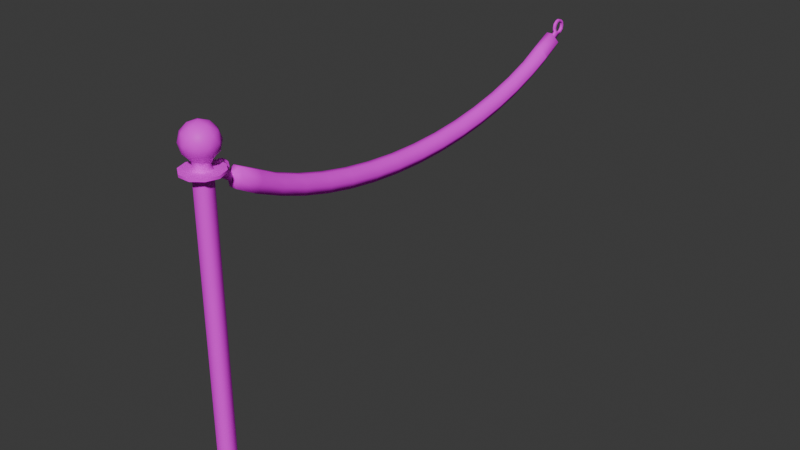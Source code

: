 # Source: stanchion_new.blend  (saved by Blender 5.1.29; exported with 4.5.12 LTS)
import bpy
from mathutils import Matrix  # noqa: F401  (used for matrix-valued properties, if any)

bpy.ops.wm.read_factory_settings(use_empty=True)
scene = bpy.context.scene
scene.name = 'Scene'

# ---- images (referenced by path relative to the original .blend; pixels are not part of the script)
import os
ASSET_DIR = os.environ.get("B2B_ASSET_DIR", "")  # directory of the original .blend (textures are referenced by path, not embedded)
HERE = os.path.dirname(os.path.abspath(__file__))  # packed textures are extracted next to this script under _unpacked/

def load_image(name, relpath, width, height, colorspace="sRGB"):
    """Load a texture the original file referenced (path relative to the .blend, or extracted next to this script)."""
    p = next((c for c in (os.path.join(HERE, relpath), os.path.join(ASSET_DIR, relpath)) if relpath and os.path.exists(c)), "")
    if p:
        img = bpy.data.images.load(p, check_existing=True)
        img.name = name
    else:  # same state as the original file: an image datablock whose file is absent (Cycles renders it pink)
        img = bpy.data.images.new(name, width, height)
        img.source = "FILE"
        img.filepath = "//" + (relpath or name)
    img.colorspace_settings.name = colorspace
    return img
img_stanchion = load_image('stanchion', 'stanchion.png', 1024, 1024, 'sRGB')
img_stanchion_rope = load_image('stanchion_rope', 'stanchion_rope.png', 1024, 1024, 'sRGB')

# ---- materials (node trees are filled in below, after node groups)
mat_stanchion = bpy.data.materials.new('stanchion')
mat_stanchion_rope = bpy.data.materials.new('stanchion_rope')

# ---- node groups
ng_cb_material = bpy.data.node_groups.new('cb_material', 'ShaderNodeTree')
_s = ng_cb_material.interface.new_socket(name='Shader', in_out='OUTPUT', socket_type='NodeSocketShader')
ng_cb_material.interface.new_panel('Texture')
_s = ng_cb_material.interface.new_socket(name='Is Fullbright', in_out='INPUT', socket_type='NodeSocketBool')
_s.description = 'Blender preview only. Enable or disable the lightmap in the scene.'
_s = ng_cb_material.interface.new_socket(name='Use Overlay', in_out='INPUT', socket_type='NodeSocketBool')
_s.description = 'Enable or disable the diffuse overlay. Enable for B3D workflows.'
_s = ng_cb_material.interface.new_socket(name='Use Shine', in_out='INPUT', socket_type='NodeSocketBool')
_s.description = 'Enable or disable specular. Enable for B3D workflows.'
_s = ng_cb_material.interface.new_socket(name='Use Specular Mask', in_out='INPUT', socket_type='NodeSocketBool')
_s.description = 'Blender preview only. Enable or disable the specular mask.'
_s = ng_cb_material.interface.new_socket(name='Use Normal', in_out='INPUT', socket_type='NodeSocketBool')
_s.default_value = True
_s.description = 'Blender preview only. Enable or disable normal maps.'
_s = ng_cb_material.interface.new_socket(name='Diffuse Overlay', in_out='INPUT', socket_type='NodeSocketColor')
_s.description = 'Set a color to multiply with the diffuse.'
_s = ng_cb_material.interface.new_socket(name='Light Map', in_out='INPUT', socket_type='NodeSocketColor')
_s.default_value = (1.0, 1.0, 1.0, 1.0)
_s.description = 'Set a lightmap to multiply with the diffuse. Sets the material as lightmap type in Rmesh or B3D exports'
_s = ng_cb_material.interface.new_socket(name='Diffuse Map', in_out='INPUT', socket_type='NodeSocketColor')
_s.default_value = (1.0, 1.0, 1.0, 1.0)
_s.description = 'Set the base image for the surface. If no alpha is set then this marks the material as opaque type in B3D or Rmesh exports'
_s = ng_cb_material.interface.new_socket(name='Diffuse Map Alpha', in_out='INPUT', socket_type='NodeSocketFloat')
_s.default_value = 1.0
_s.min_value = 0.0
_s.max_value = 1.0
_s.description = 'Set the alpha channel for the base surface. Marks the material as transparent type instead of opaque in B3D or Rmesh exports'
_s = ng_cb_material.interface.new_socket(name='Specular Map', in_out='INPUT', socket_type='NodeSocketColor')
_s.description = 'Blender preview only. Color of specular texture and shine value are multiplied to produce the final output'
_s = ng_cb_material.interface.new_socket(name='Normal Map', in_out='INPUT', socket_type='NodeSocketColor')
_s.default_value = (0.5, 0.5, 1.0, 1.0)
_s.description = 'Blender preview only. Rmesh files when loaded by the game will attempt to find a relevant normal by taking the name of the diffuse and adding "bump" at the end'
_s = ng_cb_material.interface.new_socket(name='Normal Strength', in_out='INPUT', socket_type='NodeSocketFloat')
_s.default_value = 1.0
_s.description = 'Blender preview only. Rmesh files when loaded by the game will attempt to find a relevant normal by taking the name of the diffuse and adding "bump" at the end'
_s = ng_cb_material.interface.new_socket(name='Emission Map', in_out='INPUT', socket_type='NodeSocketColor')
_s.description = 'Blender preview only. '
_s = ng_cb_material.interface.new_socket(name='Emission Strength', in_out='INPUT', socket_type='NodeSocketFloat')
_s.description = 'Blender preview only. '
_s = ng_cb_material.interface.new_socket(name='Shine', in_out='INPUT', socket_type='NodeSocketFloat')
_s.min_value = 0.0
_s.max_value = 1.0
_s.description = 'B3D workflow only. Controls object specular. Color of specular mask and shine value are multiplied to produce the final output'
_s = ng_cb_material.interface.new_socket(name='Blend Type', in_out='INPUT', socket_type='NodeSocketInt')
_s.default_value = 1
_s.min_value = 0
_s.max_value = 2
_s.description = 'B3D workflow only. alpha = 0, multiply = 1, add = 2'
_s = ng_cb_material.interface.new_socket(name='Full Bright', in_out='INPUT', socket_type='NodeSocketBool')
_s.description = 'B3D workflow only'
_s = ng_cb_material.interface.new_socket(name='Use Vertex Colors Instead Of Brush Color', in_out='INPUT', socket_type='NodeSocketBool')
_s.description = 'B3D workflow only'
_s = ng_cb_material.interface.new_socket(name='Flat Shaded', in_out='INPUT', socket_type='NodeSocketBool')
_s.description = 'B3D workflow only'
_s = ng_cb_material.interface.new_socket(name='Disable Fog', in_out='INPUT', socket_type='NodeSocketBool')
_s.description = 'B3D workflow only'
_s = ng_cb_material.interface.new_socket(name='Disable Backface Culling', in_out='INPUT', socket_type='NodeSocketBool')
_s.description = 'B3D workflow only'
_s = ng_cb_material.interface.new_socket(name='Use Vertex Color Alpha As Transparency', in_out='INPUT', socket_type='NodeSocketBool')
_s.description = 'B3D workflow only. Enabling this means transparency comes from the alpha color attribute.'
_N = ng_cb_material.nodes; _L = ng_cb_material.links
n0 = _N.new('NodeGroupOutput'); n0.name = 'Group Output'; n0.location = (4900, -200)
n1 = _N.new('NodeGroupInput'); n1.name = 'Group Input'; n1.location = (-4000, -700)
n1.width = 216
n2 = _N.new('NodeGroupOutput'); n2.name = 'Group Output.001'; n2.location = (-2320, -680)
n3 = _N.new('ShaderNodeBsdfPrincipled'); n3.name = 'Principled BSDF'; n3.location = (-2900, -672)
n3.inputs[28].default_value = 1.0
n4 = _N.new('ShaderNodeNormalMap'); n4.name = 'Normal Map'; n4.location = (-3080, -920)
n5 = _N.new('ShaderNodeMix'); n5.name = 'Mix.001'; n5.location = (-3640, -680)
n5.data_type = 'RGBA'
n5.blend_type = 'MULTIPLY'
n6 = _N.new('ShaderNodeMix'); n6.name = 'Mix.002'; n6.location = (-3320, -680)
n6.data_type = 'RGBA'
n6.blend_type = 'MULTIPLY'
n6.inputs[0].default_value = 1.0
n7 = _N.new('ShaderNodeLightPath'); n7.name = 'Light Path'; n7.location = (-2800, -300)
n8 = _N.new('ShaderNodeMixShader'); n8.name = 'Mix Shader.001'; n8.location = (-2480, -680)
n9 = _N.new('ShaderNodeMix'); n9.name = 'Mix.003'; n9.location = (-3140, -680)
n9.data_type = 'RGBA'
n10 = _N.new('ShaderNodeMix'); n10.name = 'Mix.004'; n10.location = (-3480, -680)
n10.data_type = 'RGBA'
n11 = _N.new('ShaderNodeMath'); n11.name = 'Math'; n11.location = (-3440, -1140)
n11.operation = 'MULTIPLY'
n12 = _N.new('ShaderNodeMix'); n12.name = 'Mix'; n12.location = (-3640, -1280)
n13 = _N.new('ShaderNodeMix'); n13.name = 'Mix.005'; n13.location = (-3660, -1040)
n13.inputs[2].default_value = 1.0
n14 = _N.new('ShaderNodeBsdfPrincipled'); n14.name = 'Principled BSDF.001'; n14.location = (-2900, -1240)
n15 = _N.new('ShaderNodeMix'); n15.name = 'Mix.006'; n15.location = (-3260, -920)
n15.data_type = 'RGBA'
n15.blend_type = 'COLOR'
n15.inputs[6].default_value = (0.5029, 0.5029, 1.0, 1.0)
_L.new(n4.outputs[0], n3.inputs[5])
_L.new(n1.outputs[11], n4.inputs[0])
_L.new(n1.outputs[6], n6.inputs[7])
_L.new(n1.outputs[8], n3.inputs[4])
_L.new(n8.outputs[0], n2.inputs[0])
_L.new(n7.outputs[0], n8.inputs[0])
_L.new(n10.outputs[2], n6.inputs[6])
_L.new(n10.outputs[2], n9.inputs[7])
_L.new(n1.outputs[1], n10.inputs[0])
_L.new(n1.outputs[7], n5.inputs[6])
_L.new(n1.outputs[5], n5.inputs[7])
_L.new(n1.outputs[1], n5.inputs[0])
_L.new(n1.outputs[0], n9.inputs[0])
_L.new(n1.outputs[3], n13.inputs[0])
_L.new(n1.outputs[2], n12.inputs[0])
_L.new(n12.outputs[0], n11.inputs[1])
_L.new(n13.outputs[0], n11.inputs[0])
_L.new(n11.outputs[0], n3.inputs[13])
_L.new(n1.outputs[14], n12.inputs[3])
_L.new(n1.outputs[9], n13.inputs[3])
_L.new(n1.outputs[12], n3.inputs[27])
_L.new(n9.outputs[2], n14.inputs[0])
_L.new(n4.outputs[0], n14.inputs[5])
_L.new(n11.outputs[0], n14.inputs[13])
_L.new(n1.outputs[12], n14.inputs[27])
_L.new(n1.outputs[13], n14.inputs[28])
_L.new(n3.outputs[0], n8.inputs[2])
_L.new(n14.outputs[0], n8.inputs[1])
_L.new(n1.outputs[8], n14.inputs[4])
_L.new(n1.outputs[7], n10.inputs[6])
_L.new(n5.outputs[2], n10.inputs[7])
_L.new(n6.outputs[2], n9.inputs[6])
_L.new(n1.outputs[4], n15.inputs[0])
_L.new(n1.outputs[10], n15.inputs[7])
_L.new(n15.outputs[2], n4.inputs[1])
_L.new(n9.outputs[2], n3.inputs[0])
n2.is_active_output = True

# ---- material node trees
mat_stanchion.use_nodes = True; mat_stanchion.node_tree.nodes.clear()
_N = mat_stanchion.node_tree.nodes; _L = mat_stanchion.node_tree.links
n0 = _N.new('ShaderNodeOutputMaterial'); n0.name = 'Material Output'; n0.location = (200, 100)
n1 = _N.new('ShaderNodeGroup'); n1.name = 'Group'; n1.location = (-72, 258)
n1.node_tree = ng_cb_material
n1.inputs[0].default_value = True
n1.inputs[1].default_value = False
n1.inputs[2].default_value = True
n1.inputs[3].default_value = False
n1.inputs[4].default_value = False
n1.inputs[5].default_value = (1.0, 1.0, 1.0, 1.0)
n1.inputs[6].default_value = (1.0, 1.0, 1.0, 1.0)
n1.inputs[8].default_value = 1.0
n1.inputs[9].default_value = (0.0, 0.0, 0.0, 1.0)
n1.inputs[10].default_value = (0.5, 0.5, 1.0, 1.0)
n1.inputs[11].default_value = 1.0
n1.inputs[12].default_value = (0.0, 0.0, 0.0, 1.0)
n1.inputs[13].default_value = 0.0
n1.inputs[14].default_value = 0.15
n1.inputs[15].default_value = 1
n1.inputs[16].default_value = False
n1.inputs[17].default_value = False
n1.inputs[18].default_value = False
n1.inputs[19].default_value = False
n1.inputs[20].default_value = False
n1.inputs[21].default_value = False
n2 = _N.new('ShaderNodeTexImage'); n2.name = 'Image Texture.001'; n2.location = (-419, 38)
n2.image = img_stanchion
_L.new(n1.outputs[0], n0.inputs[0])
_L.new(n2.outputs[0], n1.inputs[7])
n0.is_active_output = True
mat_stanchion_rope.use_nodes = True; mat_stanchion_rope.node_tree.nodes.clear()
_N = mat_stanchion_rope.node_tree.nodes; _L = mat_stanchion_rope.node_tree.links
n0 = _N.new('ShaderNodeOutputMaterial'); n0.name = 'Material Output'; n0.location = (200, 100)
n1 = _N.new('ShaderNodeGroup'); n1.name = 'Group'; n1.location = (-162, 182)
n1.width = 287
n1.node_tree = ng_cb_material
n1.inputs[0].default_value = True
n1.inputs[1].default_value = False
n1.inputs[2].default_value = False
n1.inputs[3].default_value = False
n1.inputs[4].default_value = False
n1.inputs[5].default_value = (1.0, 1.0, 1.0, 1.0)
n1.inputs[6].default_value = (1.0, 1.0, 1.0, 1.0)
n1.inputs[8].default_value = 1.0
n1.inputs[9].default_value = (0.0, 0.0, 0.0, 1.0)
n1.inputs[10].default_value = (0.5, 0.5, 1.0, 1.0)
n1.inputs[11].default_value = 1.0
n1.inputs[12].default_value = (0.0, 0.0, 0.0, 1.0)
n1.inputs[13].default_value = 0.0
n1.inputs[14].default_value = 0.0
n1.inputs[15].default_value = 1
n1.inputs[16].default_value = False
n1.inputs[17].default_value = False
n1.inputs[18].default_value = False
n1.inputs[19].default_value = False
n1.inputs[20].default_value = False
n1.inputs[21].default_value = False
n2 = _N.new('ShaderNodeTexImage'); n2.name = 'Image Texture'; n2.location = (-482, -88)
n2.image = img_stanchion_rope
_L.new(n1.outputs[0], n0.inputs[0])
_L.new(n2.outputs[0], n1.inputs[7])
n0.is_active_output = True

# ---- world
world_world = bpy.data.worlds.new('World'); scene.world = world_world
world_world.use_nodes = True; world_world.node_tree.nodes.clear()
_N = world_world.node_tree.nodes; _L = world_world.node_tree.links
n0 = _N.new('ShaderNodeOutputWorld'); n0.name = 'World Output'; n0.location = (200, 100)
n1 = _N.new('ShaderNodeBackground'); n1.name = 'Background'; n1.location = (-200, 100)
n1.inputs[0].default_value = (0.05088, 0.05088, 0.05088, 1.0)
_L.new(n1.outputs[0], n0.inputs[0])
n0.is_active_output = True
world_world.color = (0.05088, 0.05088, 0.05088)
world_world.sun_shadow_jitter_overblur = 0.0

# ---- meshes
me_stanchion = bpy.data.meshes.new('stanchion')
me_stanchion.from_pydata([(0.03618, -0.02629, 0.9764), (-0.01382, -0.04253, 0.9764), (-0.04472, 4.217e-09, 0.9764), (-0.01382, 0.04253, 0.9764), (0.03618, 0.02629, 0.9764), (0.01382, -0.04253, 1.021), (-0.03618, -0.02629, 1.021), (-0.03618, 0.02629, 1.021), (0.01382, 0.04253, 1.021), (0.04472, 4.217e-09, 1.021), (-1.434e-07, 4.217e-09, 1.049), (-0.008123, -0.025, 0.9562), (0.02127, -0.01545, 0.9562), (0.01314, -0.04045, 0.9725), (0.04253, 4.217e-09, 0.9725), (0.02127, 0.01545, 0.9562), (-0.02629, 4.217e-09, 0.9562), (-0.03441, -0.025, 0.9725), (-0.008123, 0.025, 0.9562), (-0.03441, 0.025, 0.9725), (0.01314, 0.04045, 0.9725), (0.04755, -0.01545, 0.9988), (0.04755, 0.01545, 0.9988), (-1.434e-07, -0.05, 0.9988), (0.02939, -0.04045, 0.9988), (-0.04755, -0.01545, 0.9988), (-0.02939, -0.04045, 0.9988), (-0.02939, 0.04045, 0.9988), (-0.04755, 0.01545, 0.9988), (0.02939, 0.04045, 0.9988), (-1.434e-07, 0.05, 0.9988), (0.03441, -0.025, 1.025), (-0.01314, -0.04045, 1.025), (-0.04253, 4.217e-09, 1.025), (-0.01314, 0.04045, 1.025), (0.03441, 0.025, 1.025), (0.008123, -0.025, 1.041), (0.02629, 4.217e-09, 1.041), (-0.02127, -0.01545, 1.041), (-0.02127, 0.01545, 1.041), (0.008123, 0.025, 1.041), (-0.008123, -0.025, 0.0), (-3.579e-08, 4.217e-09, 0.0), (-0.02629, 4.217e-09, 0.0), (-0.008123, 0.025, 0.0), (0.02127, -0.01545, 0.0), (0.02127, 0.01545, 0.0), (-0.008123, 0.025, 0.01242), (-0.02629, 4.217e-09, 0.01242), (0.02127, 0.01545, 0.01242), (0.02127, -0.01545, 0.01242), (-0.008123, -0.025, 0.01242), (-0.1143, 1.027e-08, 0.01183), (-0.1143, 1.027e-08, 0.0005914), (-0.03531, -0.1087, 0.01183), (-0.03531, -0.1087, 0.0005913), (0.09244, 0.06716, 0.0005913), (-0.03531, 0.1087, 0.0005913), (0.09244, -0.06716, 0.0005913), (-0.03531, 0.1087, 0.01183), (0.09244, 0.06716, 0.01183), (0.09244, -0.06716, 0.01183), (0.006572, -0.02023, 0.9562), (0.006572, -0.02023, 0.0), (0.006572, -0.02023, 0.01242), (0.03529, -0.1086, -0.0007305), (0.03529, -0.1086, 0.01315), (0.02127, 0.0, 0.9562), (0.02127, 0.0, 0.0), (0.02127, 0.0, 0.01242), (0.1142, -1.096e-10, -0.0007305), (0.1142, -1.096e-10, 0.01315), (0.006572, 0.02023, 0.9562), (0.006572, 0.02023, 0.0), (0.006572, 0.02023, 0.01242), (0.03529, 0.1086, -0.0007305), (0.03529, 0.1086, 0.01315), (-0.0172, 0.0125, 0.9562), (-0.0172, 0.0125, 0.0), (-0.0172, 0.0125, 0.01242), (-0.09238, 0.06712, -0.0007305), (-0.09238, 0.06712, 0.01315), (-0.0172, -0.0125, 0.9562), (-0.0172, -0.0125, 0.0), (-0.0172, -0.0125, 0.01242), (-0.09238, -0.06712, -0.0007305), (-0.09238, -0.06712, 0.01315), (-0.008123, 0.025, 0.9311), (0.02127, 0.01545, 0.9311), (0.02127, -0.01545, 0.9311), (-0.02629, 4.217e-09, 0.9311), (-0.008123, -0.025, 0.9311), (0.006572, -0.02023, 0.9311), (0.02127, 0.0, 0.9311), (0.006572, 0.02023, 0.9311), (-0.0172, 0.0125, 0.9311), (-0.0172, -0.0125, 0.9311), (-0.006498, 0.02, 0.9437), (0.01701, 0.01236, 0.9437), (0.01701, -0.01236, 0.9437), (-0.02103, 3.541e-09, 0.9437), (-0.006498, -0.02, 0.9437), (0.005257, -0.01618, 0.9437), (0.01701, 1.676e-10, 0.9437), (0.005257, 0.01618, 0.9437), (-0.01376, 0.01, 0.9437), (-0.01376, -0.01, 0.9437), (-0.02629, 4.217e-09, 0.9239), (-0.008123, -0.025, 0.9239), (0.006572, -0.02023, 0.9239), (0.02127, 0.0, 0.9239), (0.006572, 0.02023, 0.9239), (-0.0172, 0.0125, 0.9239), (-0.0172, -0.0125, 0.9239), (-0.008123, 0.025, 0.9239), (0.02127, 0.01545, 0.9239), (0.02127, -0.01545, 0.9239), (-0.01765, 0.05432, 0.9241), (-0.01765, 0.05432, 0.931), (0.04621, 0.03357, 0.9241), (0.04621, 0.03357, 0.931), (0.04621, -0.03357, 0.9241), (0.04621, -0.03357, 0.931), (-0.04619, -0.03356, 0.9313), (-0.01765, -0.05432, 0.931), (-0.04619, 0.03356, 0.9313), (-0.05712, 7.847e-09, 0.931), (0.01764, 0.0543, 0.9313), (0.0571, -6.823e-11, 0.9313), (0.01764, -0.0543, 0.9313), (-0.05712, 7.847e-09, 0.9241), (-0.01765, -0.05432, 0.9241), (0.01764, -0.0543, 0.9238), (0.0571, -6.822e-11, 0.9238), (0.01764, 0.0543, 0.9238), (-0.04619, 0.03356, 0.9238), (-0.04619, -0.03356, 0.9238)], [], [(64, 51, 54, 66), (0, 12, 14), (68, 46, 56, 70), (74, 49, 60, 76), (83, 41, 55, 85), (0, 14, 21), (1, 13, 23), (2, 17, 25), (3, 19, 27), (4, 20, 29), (0, 21, 24), (1, 23, 26), (2, 25, 28), (3, 27, 30), (4, 29, 22), (5, 31, 36), (6, 32, 38), (7, 33, 39), (8, 34, 40), (9, 35, 37), (37, 40, 10), (37, 35, 40), (35, 8, 40), (40, 39, 10), (40, 34, 39), (34, 7, 39), (39, 38, 10), (39, 33, 38), (33, 6, 38), (38, 36, 10), (38, 32, 36), (32, 5, 36), (36, 37, 10), (36, 31, 37), (31, 9, 37), (22, 35, 9), (22, 29, 35), (29, 8, 35), (30, 34, 8), (30, 27, 34), (27, 7, 34), (28, 33, 7), (28, 25, 33), (25, 6, 33), (26, 32, 6), (26, 23, 32), (23, 5, 32), (24, 31, 5), (24, 21, 31), (21, 9, 31), (29, 30, 8), (29, 20, 30), (20, 3, 30), (27, 28, 7), (27, 19, 28), (19, 2, 28), (25, 26, 6), (25, 17, 26), (17, 1, 26), (23, 24, 5), (23, 13, 24), (13, 0, 24), (21, 22, 9), (21, 14, 22), (14, 4, 22), (15, 20, 4), (15, 72, 18, 20), (18, 3, 20), (18, 19, 3), (18, 77, 16, 19), (16, 2, 19), (16, 17, 2), (16, 82, 11, 17), (11, 1, 17), (14, 15, 4), (14, 12, 67, 15), (84, 48, 52, 86), (11, 13, 1), (11, 62, 12, 13), (12, 0, 13), (42, 45, 63, 41), (42, 41, 83, 43), (42, 43, 78, 44), (42, 44, 73, 46), (45, 42, 46, 68), (109, 108, 51, 64), (110, 116, 50, 69), (113, 107, 48, 84), (111, 115, 49, 74), (112, 114, 47, 79), (81, 59, 57, 80), (76, 60, 56, 75), (86, 52, 53, 85), (71, 61, 58, 70), (66, 54, 55, 65), (73, 44, 57, 75), (79, 47, 59, 81), (63, 45, 58, 65), (69, 50, 61, 71), (78, 43, 53, 80), (41, 63, 65, 55), (61, 66, 65, 58), (116, 109, 64, 50), (50, 64, 66, 61), (49, 69, 71, 60), (60, 71, 70, 56), (115, 110, 69, 49), (45, 68, 70, 58), (46, 73, 75, 56), (59, 76, 75, 57), (114, 111, 74, 47), (47, 74, 76, 59), (44, 78, 80, 57), (48, 79, 81, 52), (52, 81, 80, 53), (107, 112, 79, 48), (54, 86, 85, 55), (108, 113, 84, 51), (51, 84, 86, 54), (43, 83, 85, 53), (101, 106, 96, 91), (100, 105, 95, 90), (97, 104, 94, 87), (98, 103, 93, 88), (99, 102, 92, 89), (105, 97, 87, 95), (104, 98, 88, 94), (106, 100, 90, 96), (103, 99, 89, 93), (102, 101, 91, 92), (62, 11, 101, 102), (67, 12, 99, 103), (82, 16, 100, 106), (72, 15, 98, 104), (77, 18, 97, 105), (12, 62, 102, 99), (15, 67, 103, 98), (18, 72, 104, 97), (16, 77, 105, 100), (11, 82, 106, 101), (107, 113, 136, 130), (87, 94, 127, 118), (92, 91, 124, 129), (115, 111, 134, 119), (90, 95, 125, 126), (93, 89, 122, 128), (114, 112, 135, 117), (91, 96, 123, 124), (96, 90, 126, 123), (109, 116, 121, 132), (124, 123, 136, 131), (126, 125, 135, 130), (118, 127, 134, 117), (120, 128, 133, 119), (122, 129, 132, 121), (125, 118, 117, 135), (127, 120, 119, 134), (123, 126, 130, 136), (128, 122, 121, 133), (129, 124, 131, 132), (88, 93, 128, 120), (113, 108, 131, 136), (116, 110, 133, 121), (89, 92, 129, 122), (112, 107, 130, 135), (108, 109, 132, 131), (95, 87, 118, 125), (111, 114, 117, 134), (110, 115, 119, 133), (94, 88, 120, 127)])
me_stanchion.polygons.foreach_set('use_smooth', [True] * 170)
_k = set([(47, 74), (47, 79), (48, 79), (48, 84), (49, 69), (49, 74), (50, 64), (50, 69), (51, 64), (51, 84), (52, 81), (52, 86), (53, 80), (53, 85), (54, 66), (54, 86), (55, 65), (55, 85), (56, 70), (56, 75), (57, 75), (57, 80), (58, 65), (58, 70), (59, 76), (59, 81), (60, 71), (60, 76), (61, 66), (61, 71), (87, 94), (87, 95), (88, 93), (88, 94), (89, 92), (89, 93), (90, 95), (90, 96), (91, 92), (91, 96), (107, 112), (107, 113), (108, 109), (108, 113), (109, 116), (110, 115), (110, 116), (111, 114), (111, 115), (112, 114), (117, 134), (117, 135), (118, 125), (118, 127), (119, 133), (119, 134), (120, 127), (120, 128), (121, 132), (121, 133), (122, 128), (122, 129), (123, 124), (123, 126), (124, 129), (125, 126), (130, 135), (130, 136), (131, 132), (131, 136)])
me_stanchion.attributes.new('sharp_edge', 'BOOLEAN', 'EDGE').data.foreach_set('value', [ (min(e.vertices), max(e.vertices)) in _k for e in me_stanchion.edges])
_uv = me_stanchion.uv_layers.new(name='UVMap')
_uv.uv.foreach_set('vector', [0.3798, 0.118, 0.3745, 0.1019, 0.4312, 0.02379, 0.4767, 0.08644, 0.2182, 0.4219, 0.1999, 0.3974, 0.2756, 0.3963, 0.1055, 0.1441, 0.1192, 0.1541, 0.1193, 0.2506, 0.04564, 0.2267, 0.3439, 0.1441, 0.3576, 0.1541, 0.3577, 0.2506, 0.284, 0.2267, 0.1191, 0.1019, 0.1022, 0.1019, 0.04539, 0.02393, 0.119, 1.056e-08, 0.2182, 0.4219, 0.2756, 0.3963, 0.2529, 0.4294, 0.1841, 0.5323, 0.1775, 0.4698, 0.2019, 0.5016, 0.2785, 0.5989, 0.217, 0.5858, 0.2548, 0.5724, 0.371, 0.5296, 0.3396, 0.5841, 0.3385, 0.544, 0.3337, 0.4203, 0.3758, 0.467, 0.3373, 0.4556, 0.2182, 0.4219, 0.2529, 0.4294, 0.2156, 0.4573, 0.1841, 0.5323, 0.2019, 0.5016, 0.217, 0.5457, 0.2785, 0.5989, 0.2548, 0.5724, 0.3014, 0.5717, 0.371, 0.5296, 0.3385, 0.544, 0.3523, 0.4995, 0.3337, 0.4203, 0.3373, 0.4556, 0.2993, 0.4287, 0.2279, 0.4854, 0.2486, 0.4625, 0.2525, 0.493, 0.2474, 0.5427, 0.2321, 0.5159, 0.2623, 0.5216, 0.308, 0.5419, 0.2778, 0.5481, 0.2925, 0.5212, 0.3259, 0.484, 0.3225, 0.5146, 0.3015, 0.4923, 0.2764, 0.4491, 0.3045, 0.4618, 0.2767, 0.4749, 0.2767, 0.4749, 0.3015, 0.4923, 0.2771, 0.5006, 0.2767, 0.4749, 0.3045, 0.4618, 0.3015, 0.4923, 0.3045, 0.4618, 0.3259, 0.484, 0.3015, 0.4923, 0.3015, 0.4923, 0.2925, 0.5212, 0.2771, 0.5006, 0.3015, 0.4923, 0.3225, 0.5146, 0.2925, 0.5212, 0.3225, 0.5146, 0.308, 0.5419, 0.2925, 0.5212, 0.2925, 0.5212, 0.2623, 0.5216, 0.2771, 0.5006, 0.2925, 0.5212, 0.2778, 0.5481, 0.2623, 0.5216, 0.2778, 0.5481, 0.2474, 0.5427, 0.2623, 0.5216, 0.2623, 0.5216, 0.2525, 0.493, 0.2771, 0.5006, 0.2623, 0.5216, 0.2321, 0.5159, 0.2525, 0.493, 0.2321, 0.5159, 0.2279, 0.4854, 0.2525, 0.493, 0.2525, 0.493, 0.2767, 0.4749, 0.2771, 0.5006, 0.2525, 0.493, 0.2486, 0.4625, 0.2767, 0.4749, 0.2486, 0.4625, 0.2764, 0.4491, 0.2767, 0.4749, 0.2993, 0.4287, 0.3045, 0.4618, 0.2764, 0.4491, 0.2993, 0.4287, 0.3373, 0.4556, 0.3045, 0.4618, 0.3373, 0.4556, 0.3259, 0.484, 0.3045, 0.4618, 0.3523, 0.4995, 0.3225, 0.5146, 0.3259, 0.484, 0.3523, 0.4995, 0.3385, 0.544, 0.3225, 0.5146, 0.3385, 0.544, 0.308, 0.5419, 0.3225, 0.5146, 0.3014, 0.5717, 0.2778, 0.5481, 0.308, 0.5419, 0.3014, 0.5717, 0.2548, 0.5724, 0.2778, 0.5481, 0.2548, 0.5724, 0.2474, 0.5427, 0.2778, 0.5481, 0.217, 0.5457, 0.2321, 0.5159, 0.2474, 0.5427, 0.217, 0.5457, 0.2019, 0.5016, 0.2321, 0.5159, 0.2019, 0.5016, 0.2279, 0.4854, 0.2321, 0.5159, 0.2156, 0.4573, 0.2486, 0.4625, 0.2279, 0.4854, 0.2156, 0.4573, 0.2529, 0.4294, 0.2486, 0.4625, 0.2529, 0.4294, 0.2764, 0.4491, 0.2486, 0.4625, 0.3373, 0.4556, 0.3523, 0.4995, 0.3259, 0.484, 0.3373, 0.4556, 0.3758, 0.467, 0.3523, 0.4995, 0.3758, 0.467, 0.371, 0.5296, 0.3523, 0.4995, 0.3385, 0.544, 0.3014, 0.5717, 0.308, 0.5419, 0.3385, 0.544, 0.3396, 0.5841, 0.3014, 0.5717, 0.3396, 0.5841, 0.2785, 0.5989, 0.3014, 0.5717, 0.2548, 0.5724, 0.217, 0.5457, 0.2474, 0.5427, 0.2548, 0.5724, 0.217, 0.5858, 0.217, 0.5457, 0.217, 0.5858, 0.1841, 0.5323, 0.217, 0.5457, 0.2019, 0.5016, 0.2156, 0.4573, 0.2279, 0.4854, 0.2019, 0.5016, 0.1775, 0.4698, 0.2156, 0.4573, 0.1775, 0.4698, 0.2182, 0.4219, 0.2156, 0.4573, 0.2529, 0.4294, 0.2993, 0.4287, 0.2764, 0.4491, 0.2529, 0.4294, 0.2756, 0.3963, 0.2993, 0.4287, 0.2756, 0.3963, 0.3337, 0.4203, 0.2993, 0.4287, 0.3514, 0.3953, 0.3758, 0.467, 0.3337, 0.4203, 0.3514, 0.3953, 0.4002, 0.4587, 0.4002, 0.5387, 0.3758, 0.467, 0.4002, 0.5387, 0.371, 0.5296, 0.3758, 0.467, 0.4002, 0.5387, 0.3396, 0.5841, 0.371, 0.5296, 0.4002, 0.5387, 0.355, 0.6047, 0.2789, 0.6295, 0.3396, 0.5841, 0.2789, 0.6295, 0.2785, 0.5989, 0.3396, 0.5841, 0.2789, 0.6295, 0.217, 0.5858, 0.2785, 0.5989, 0.2789, 0.6295, 0.2021, 0.6069, 0.1551, 0.5422, 0.217, 0.5858, 0.1551, 0.5422, 0.1841, 0.5323, 0.217, 0.5858, 0.2756, 0.3963, 0.3514, 0.3953, 0.3337, 0.4203, 0.2756, 0.3963, 0.1999, 0.3974, 0.2753, 0.3705, 0.3514, 0.3953, 0.3576, 0.1019, 0.3406, 0.1019, 0.2838, 0.02393, 0.3575, -2.127e-08, 0.1551, 0.5422, 0.1775, 0.4698, 0.1841, 0.5323, 0.1551, 0.5422, 0.1528, 0.4621, 0.1999, 0.3974, 0.1775, 0.4698, 0.1999, 0.3974, 0.2182, 0.4219, 0.1775, 0.4698, 0.1192, 0.1253, 0.09175, 0.1342, 0.09697, 0.1181, 0.1022, 0.1019, 0.1192, 0.1253, 0.1022, 0.1019, 0.1191, 0.1019, 0.1361, 0.1019, 0.1192, 0.1253, 0.1361, 0.1019, 0.1413, 0.118, 0.1466, 0.1341, 0.1192, 0.1253, 0.1466, 0.1341, 0.1329, 0.1441, 0.1192, 0.1541, 0.09175, 0.1342, 0.1192, 0.1253, 0.1192, 0.1541, 0.1055, 0.1441, 0.6156, 1.003e-08, 0.6323, 8.534e-09, 0.6323, 0.9999, 0.6156, 0.9999, 0.518, 6.588e-05, 0.5317, -2.844e-08, 0.5317, 0.9999, 0.518, 0.9999, 0.5486, 2.727e-08, 0.5656, 2.609e-08, 0.5656, 0.9999, 0.5486, 0.9999, 0.4905, 6.588e-05, 0.5042, 0.0001318, 0.5042, 1.0, 0.4905, 0.9999, 0.5822, -2.136e-08, 0.5989, -2.01e-08, 0.5989, 0.9999, 0.5822, 0.9999, 0.4455, 0.3273, 0.4469, 0.2506, 0.4592, 0.2506, 0.4607, 0.3273, 0.4455, 0.2506, 0.4439, 0.3242, 0.4315, 0.3242, 0.4302, 0.2506, 0.4302, 0.3243, 0.4287, 0.3979, 0.4164, 0.3979, 0.415, 0.3243, 0.3998, 0.4515, 0.4012, 0.3956, 0.4136, 0.3956, 0.415, 0.4515, 0.3998, 0.3189, 0.4012, 0.2506, 0.4136, 0.2506, 0.415, 0.3189, 0.1329, 0.1441, 0.1466, 0.1341, 0.2384, 0.1639, 0.1929, 0.2265, 0.3354, 0.1181, 0.3302, 0.1342, 0.2384, 0.1641, 0.2384, 0.08667, 0.09697, 0.1181, 0.09175, 0.1342, 1.92e-09, 0.1641, -5.458e-09, 0.08667, 0.3713, 0.1441, 0.385, 0.1341, 0.4768, 0.1639, 0.4313, 0.2265, 0.1413, 0.118, 0.1361, 0.1019, 0.1927, 0.02379, 0.2383, 0.08644, 0.1022, 0.1019, 0.09697, 0.1181, -5.458e-09, 0.08667, 0.04539, 0.02393, 0.4012, 0.3956, 0.3998, 0.3189, 0.415, 0.3189, 0.4136, 0.3956, 0.5989, 1.153e-08, 0.6156, 1.003e-08, 0.6156, 0.9999, 0.5989, 0.9999, 0.385, 0.1341, 0.3798, 0.118, 0.4767, 0.08644, 0.4768, 0.1639, 0.3576, 0.1541, 0.3713, 0.1441, 0.4313, 0.2265, 0.3577, 0.2506, 0.4439, 0.3242, 0.4455, 0.3979, 0.4302, 0.3979, 0.4315, 0.3242, 0.5042, 0.0001318, 0.518, 6.588e-05, 0.518, 0.9999, 0.5042, 1.0, 0.09175, 0.1342, 0.1055, 0.1441, 0.04564, 0.2267, 1.92e-09, 0.1641, 0.1192, 0.1541, 0.1329, 0.1441, 0.1929, 0.2265, 0.1193, 0.2506, 0.444, 0.4538, 0.4426, 0.3979, 0.4578, 0.3979, 0.4564, 0.4538, 0.4768, -3.226e-08, 0.4905, 6.588e-05, 0.4905, 0.9999, 0.4768, 0.9999, 0.3302, 0.1342, 0.3439, 0.1441, 0.284, 0.2267, 0.2384, 0.1641, 0.1466, 0.1341, 0.1413, 0.118, 0.2383, 0.08644, 0.2384, 0.1639, 0.3406, 0.1019, 0.3354, 0.1181, 0.2384, 0.08667, 0.2838, 0.02393, 0.4469, 0.3956, 0.4455, 0.3273, 0.4607, 0.3273, 0.4592, 0.3956, 0.5656, -2.262e-08, 0.5822, -2.136e-08, 0.5822, 0.9999, 0.5656, 0.9999, 0.4287, 0.2506, 0.4302, 0.3243, 0.415, 0.3243, 0.4164, 0.2506, 0.5317, 2.844e-08, 0.5486, 2.727e-08, 0.5486, 0.9999, 0.5317, 0.9999, 0.3745, 0.1019, 0.3576, 0.1019, 0.3575, -2.127e-08, 0.4312, 0.02379, 0.1361, 0.1019, 0.1191, 0.1019, 0.119, 1.056e-08, 0.1927, 0.02379, 0.02702, 0.3793, 0.02702, 0.3928, 0.01325, 0.3928, 0.01325, 0.3759, 0.4288, 0.4021, 0.4288, 0.4155, 0.415, 0.4146, 0.415, 0.3979, 0.1479, 0.4253, 0.148, 0.4143, 0.1618, 0.417, 0.1617, 0.4307, 0.148, 0.4033, 0.148, 0.3923, 0.1618, 0.3896, 0.1618, 0.4033, 0.02704, 0.4123, 0.02704, 0.4256, 0.01325, 0.4265, 0.01325, 0.4098, 0.4288, 0.4155, 0.4288, 0.4288, 0.415, 0.4313, 0.415, 0.4146, 0.148, 0.4143, 0.148, 0.4033, 0.1618, 0.4033, 0.1618, 0.417, 0.02702, 0.3928, 0.02702, 0.4064, 0.01325, 0.4098, 0.01325, 0.3928, 0.148, 0.3923, 0.1479, 0.3814, 0.1617, 0.3759, 0.1618, 0.3896, 0.02704, 0.4256, 0.02704, 0.439, 0.01325, 0.4431, 0.01325, 0.4265, 0.04082, 0.4265, 0.04082, 0.4431, 0.02704, 0.439, 0.02704, 0.4256, 0.1342, 0.3896, 0.1341, 0.3759, 0.1479, 0.3814, 0.148, 0.3923, 0.04082, 0.3928, 0.04082, 0.4098, 0.02702, 0.4064, 0.02702, 0.3928, 0.1342, 0.417, 0.1343, 0.4033, 0.148, 0.4033, 0.148, 0.4143, 0.4426, 0.4146, 0.4426, 0.4313, 0.4288, 0.4288, 0.4288, 0.4155, 0.04082, 0.4098, 0.04082, 0.4265, 0.02704, 0.4256, 0.02704, 0.4123, 0.1343, 0.4033, 0.1342, 0.3896, 0.148, 0.3923, 0.148, 0.4033, 0.1341, 0.4307, 0.1342, 0.417, 0.148, 0.4143, 0.1479, 0.4253, 0.4426, 0.3979, 0.4426, 0.4146, 0.4288, 0.4155, 0.4288, 0.4021, 0.04082, 0.3759, 0.04082, 0.3928, 0.02702, 0.3928, 0.02702, 0.3793, 0.1957, 0.2899, 0.1788, 0.2899, 0.1788, 0.2506, 0.2156, 0.2626, 0.03217, 0.3221, 0.04588, 0.3321, 0.02276, 0.3639, -9.999e-09, 0.3326, 0.08179, 0.306, 0.07656, 0.2899, 0.09646, 0.2626, 0.1192, 0.2939, 0.1788, 0.3421, 0.1925, 0.3321, 0.2156, 0.3639, 0.1787, 0.3759, 0.04266, 0.2899, 0.03742, 0.306, 4.131e-05, 0.2938, 0.0228, 0.2625, 0.0733, 0.3321, 0.08702, 0.3222, 0.1192, 0.3326, 0.09639, 0.3639, 0.2062, 0.3222, 0.201, 0.306, 0.2384, 0.2939, 0.2384, 0.3326, 0.07656, 0.2899, 0.05961, 0.2899, 0.05963, 0.2506, 0.09646, 0.2626, 0.05961, 0.2899, 0.04266, 0.2899, 0.0228, 0.2625, 0.05963, 0.2506, 0.1566, 0.306, 0.1514, 0.3221, 0.1192, 0.3326, 0.1192, 0.2938, 0.01285, 0.3759, 0.01325, 0.4127, 0.004997, 0.4127, 0.005294, 0.3759, 0.05971, 0.4217, 0.06005, 0.4558, 0.0518, 0.4558, 0.05215, 0.4217, 0.05146, 0.4217, 0.0518, 0.4496, 0.04355, 0.4496, 0.0439, 0.4217, 0.4611, 0.3879, 0.4607, 0.351, 0.4689, 0.351, 0.4687, 0.3879, 0.461, 0.3231, 0.4607, 0.2847, 0.4689, 0.2847, 0.4686, 0.3231, 0.06005, 0.4558, 0.05971, 0.4942, 0.05215, 0.4942, 0.0518, 0.4558, 0.4607, 0.4247, 0.4611, 0.3879, 0.4687, 0.3879, 0.4689, 0.4247, 0.01325, 0.4127, 0.01285, 0.4496, 0.005294, 0.4496, 0.004997, 0.4127, 0.4607, 0.351, 0.461, 0.3231, 0.4686, 0.3231, 0.4689, 0.351, 0.4607, 0.2847, 0.461, 0.2506, 0.4686, 0.2506, 0.4689, 0.2847, 0.05959, 0.3421, 0.0733, 0.3321, 0.09639, 0.3639, 0.05957, 0.3759, 0.1788, 0.2899, 0.1618, 0.2899, 0.142, 0.2625, 0.1788, 0.2506, 0.1514, 0.3221, 0.1651, 0.3321, 0.1419, 0.3639, 0.1192, 0.3326, 0.08702, 0.3222, 0.08179, 0.306, 0.1192, 0.2939, 0.1192, 0.3326, 0.201, 0.306, 0.1957, 0.2899, 0.2156, 0.2626, 0.2384, 0.2939, 0.1618, 0.2899, 0.1566, 0.306, 0.1192, 0.2938, 0.142, 0.2625, 0.03742, 0.306, 0.03217, 0.3221, -9.999e-09, 0.3326, 4.131e-05, 0.2938, 0.1925, 0.3321, 0.2062, 0.3222, 0.2384, 0.3326, 0.2156, 0.3639, 0.1651, 0.3321, 0.1788, 0.3421, 0.1787, 0.3759, 0.1419, 0.3639, 0.04588, 0.3321, 0.05959, 0.3421, 0.05957, 0.3759, 0.02276, 0.3639])
me_stanchion.materials.append(mat_stanchion)
me_stanchion.update()
me_stanchion_rope = bpy.data.meshes.new('stanchion_rope')
me_stanchion_rope.from_pydata([(-0.003739, 0.06978, 0.9145), (0.003739, 0.06978, 0.9145), (-0.003739, 0.06092, 0.8992), (0.003739, 0.06092, 0.8992), (-0.003739, 0.04321, 0.8992), (0.003739, 0.04321, 0.8992), (-0.003739, 0.03436, 0.9145), (0.003739, 0.03436, 0.9145), (-0.003739, 0.04321, 0.9299), (0.003739, 0.04321, 0.9299), (-0.003739, 0.06092, 0.9299), (0.003739, 0.06092, 0.9299), (-0.0043, 0.06734, 0.9057), (0.0043, 0.06734, 0.9057), (-0.0043, 0.05207, 0.8969), (0.0043, 0.05207, 0.8969), (-0.004, 0.08387, 0.8938), (-0.004, 0.0803, 0.8822), (0.004, 0.0803, 0.8822), (0.004, 0.07769, 0.8738), (0.004, 0.08387, 0.8938), (-0.004, 0.07769, 0.8738), (-0.009666, 0.09926, 0.9053), (-0.02822, 0.09134, 0.8797), (0.02822, 0.09134, 0.8797), (0.01054, 0.08367, 0.8549), (0.009666, 0.09926, 0.9053), (-0.01054, 0.08367, 0.8549), (-0.003742, 1.43, 0.9145), (0.003742, 1.43, 0.9145), (-0.003737, 1.439, 0.8992), (0.003737, 1.439, 0.8992), (-0.003734, 1.456, 0.8992), (0.003734, 1.456, 0.8992), (-0.003737, 1.465, 0.9145), (0.003737, 1.465, 0.9145), (-0.003742, 1.456, 0.9299), (0.003742, 1.456, 0.9299), (-0.003744, 1.439, 0.9299), (0.003744, 1.439, 0.9299), (-0.0043, 1.432, 0.9057), (0.0043, 1.432, 0.9057), (-0.004294, 1.448, 0.8969), (0.004294, 1.448, 0.8969), (-0.004, 1.416, 0.8938), (-0.004, 1.419, 0.8822), (0.004, 1.419, 0.8822), (0.004, 1.422, 0.8738), (0.004, 1.416, 0.8938), (-0.004, 1.422, 0.8738), (-0.009666, 1.4, 0.9053), (-0.02822, 1.408, 0.8797), (0.02822, 1.408, 0.8797), (0.01054, 1.416, 0.8549), (0.009666, 1.4, 0.9053), (-0.01054, 1.416, 0.8549), (-0.02822, 1.348, 0.8479), (-0.02822, 0.152, 0.8479), (-0.02822, 1.277, 0.8145), (-0.02822, 1.2, 0.7856), (-0.02822, 1.117, 0.7614), (-0.02822, 1.029, 0.7423), (-0.02822, 0.9379, 0.7285), (-0.02822, 0.8445, 0.7201), (-0.02822, 0.7498, 0.7173), (-0.02822, 0.6551, 0.7201), (-0.02822, 0.5617, 0.7285), (-0.02822, 0.4706, 0.7423), (-0.02822, 0.383, 0.7614), (-0.02822, 0.3, 0.7856), (-0.02822, 0.2227, 0.8145), (-0.01054, 0.1451, 0.8203), (-0.01054, 1.354, 0.8203), (-0.01054, 0.2227, 0.7864), (-0.01054, 0.3, 0.7579), (-0.01054, 0.383, 0.734), (-0.01054, 0.4706, 0.7151), (-0.01054, 0.5617, 0.7014), (-0.01054, 0.6552, 0.6932), (-0.01054, 0.7498, 0.6904), (-0.01054, 0.8445, 0.6932), (-0.01054, 0.9379, 0.7014), (-0.01054, 1.029, 0.7151), (-0.01054, 1.117, 0.734), (-0.01054, 1.2, 0.7579), (-0.01054, 1.277, 0.7864), (0.01054, 0.1451, 0.8203), (0.01054, 1.354, 0.8203), (0.01054, 0.2227, 0.7864), (0.01054, 0.3, 0.7579), (0.01054, 0.383, 0.734), (0.01054, 0.4706, 0.7151), (0.01054, 0.5617, 0.7014), (0.01054, 0.6552, 0.6932), (0.01054, 0.7498, 0.6904), (0.01054, 0.8445, 0.6932), (0.01054, 0.9379, 0.7014), (0.01054, 1.029, 0.7151), (0.01054, 1.117, 0.734), (0.01054, 1.2, 0.7579), (0.01054, 1.277, 0.7864), (0.02822, 0.152, 0.8479), (0.02822, 1.348, 0.8479), (0.02822, 0.2227, 0.8145), (0.02822, 0.3, 0.7856), (0.02822, 0.383, 0.7614), (0.02822, 0.4706, 0.7423), (0.02822, 0.5617, 0.7285), (0.02822, 0.6551, 0.7201), (0.02822, 0.7498, 0.7173), (0.02822, 0.8445, 0.7201), (0.02822, 0.9379, 0.7285), (0.02822, 1.029, 0.7423), (0.02822, 1.117, 0.7614), (0.02822, 1.2, 0.7856), (0.02822, 1.277, 0.8145), (0.009666, 0.1602, 0.8754), (0.009666, 1.339, 0.8754), (0.009666, 0.2239, 0.8428), (0.009666, 0.301, 0.8136), (0.009666, 0.3838, 0.7892), (0.009666, 0.4712, 0.7699), (0.009666, 0.5621, 0.756), (0.009666, 0.6554, 0.7475), (0.009666, 0.7498, 0.7447), (0.009666, 0.8443, 0.7475), (0.009666, 0.9375, 0.756), (0.009666, 1.028, 0.7699), (0.009666, 1.116, 0.7892), (0.009666, 1.199, 0.8136), (0.009666, 1.276, 0.8428), (-0.009666, 0.1602, 0.8754), (-0.009666, 1.339, 0.8754), (-0.009666, 0.2239, 0.8428), (-0.009666, 0.301, 0.8136), (-0.009666, 0.3838, 0.7892), (-0.009666, 0.4712, 0.7699), (-0.009666, 0.5621, 0.756), (-0.009666, 0.6554, 0.7475), (-0.009666, 0.7498, 0.7447), (-0.009666, 0.8443, 0.7475), (-0.009666, 0.9375, 0.756), (-0.009666, 1.028, 0.7699), (-0.009666, 1.116, 0.7892), (-0.009666, 1.199, 0.8136), (-0.009666, 1.276, 0.8428), (-0.0043, 0.05207, 0.9322), (0.0043, 0.05207, 0.9322), (-0.0043, 0.06734, 0.9233), (0.0043, 0.06734, 0.9233), (-0.0043, 0.03679, 0.9233), (0.0043, 0.03679, 0.9233), (-0.0043, 0.03679, 0.9057), (0.0043, 0.03679, 0.9057), (-0.004299, 1.463, 0.9238), (0.004299, 1.463, 0.9238), (-0.004306, 1.448, 0.9322), (0.004306, 1.448, 0.9322), (-0.004306, 1.432, 0.9234), (0.004306, 1.432, 0.9234), (-0.004294, 1.463, 0.9057), (0.004294, 1.463, 0.9057), (-0.0043, 0.07222, 0.9029), (-0.003739, 0.06375, 0.8943), (0.0043, 0.07222, 0.9029), (0.003739, 0.07544, 0.9145), (-0.0043, 0.05207, 0.8913), (-0.003739, 0.04038, 0.8943), (0.0043, 0.05207, 0.8913), (0.003739, 0.06375, 0.8943), (-0.0043, 0.03191, 0.9029), (-0.003739, 0.0287, 0.9145), (0.0043, 0.03191, 0.9029), (0.003739, 0.04038, 0.8943), (-0.0043, 0.03191, 0.9262), (-0.003739, 0.04038, 0.9348), (0.0043, 0.03191, 0.9262), (0.003739, 0.0287, 0.9145), (-0.0043, 0.05207, 0.9378), (-0.003739, 0.06375, 0.9348), (0.0043, 0.05207, 0.9378), (0.003739, 0.04038, 0.9348), (-0.0043, 0.07222, 0.9262), (-0.003739, 0.07544, 0.9145), (0.0043, 0.07222, 0.9262), (0.003739, 0.06375, 0.9348), (-0.0043, 1.427, 0.9029), (-0.003736, 1.436, 0.8943), (0.0043, 1.427, 0.9029), (0.003743, 1.424, 0.9145), (-0.004292, 1.448, 0.8913), (-0.003733, 1.459, 0.8943), (0.004292, 1.448, 0.8913), (0.003736, 1.436, 0.8943), (-0.004292, 1.468, 0.9029), (-0.003736, 1.471, 0.9145), (0.004292, 1.468, 0.9029), (0.003733, 1.459, 0.8943), (-0.004299, 1.467, 0.9267), (-0.003743, 1.459, 0.9348), (0.004299, 1.467, 0.9267), (0.003736, 1.471, 0.9145), (-0.004308, 1.448, 0.9378), (-0.003746, 1.436, 0.9348), (0.004308, 1.448, 0.9378), (0.003743, 1.459, 0.9348), (-0.004308, 1.427, 0.9262), (-0.003743, 1.424, 0.9145), (0.004308, 1.427, 0.9262), (0.003746, 1.436, 0.9348)], [], [(162, 164, 20, 16), (166, 168, 173, 167), (170, 172, 177, 171), (174, 176, 181, 175), (161, 35, 34, 160), (178, 180, 185, 179), (182, 184, 165, 183), (33, 161, 160, 32), (183, 165, 164, 162), (163, 162, 16, 17), (16, 20, 26, 22), (19, 21, 27, 25), (169, 168, 19, 18), (168, 166, 21, 19), (166, 163, 17, 21), (164, 169, 18, 20), (18, 19, 25, 24), (17, 16, 22, 23), (21, 17, 23, 27), (20, 18, 24, 26), (186, 44, 48, 188), (190, 191, 197, 192), (194, 195, 201, 196), (198, 199, 205, 200), (43, 33, 32, 42), (202, 203, 209, 204), (206, 207, 189, 208), (31, 43, 42, 30), (207, 186, 188, 189), (187, 45, 44, 186), (44, 50, 54, 48), (47, 53, 55, 49), (193, 46, 47, 192), (192, 47, 49, 190), (190, 49, 45, 187), (188, 48, 46, 193), (46, 52, 53, 47), (45, 51, 50, 44), (49, 55, 51, 45), (48, 54, 52, 46), (57, 131, 133, 70), (70, 133, 134, 69), (69, 134, 135, 68), (68, 135, 136, 67), (67, 136, 137, 66), (66, 137, 138, 65), (65, 138, 139, 64), (64, 139, 140, 63), (63, 140, 141, 62), (62, 141, 142, 61), (61, 142, 143, 60), (60, 143, 144, 59), (59, 144, 145, 58), (58, 145, 132, 56), (131, 116, 118, 133), (133, 118, 119, 134), (134, 119, 120, 135), (135, 120, 121, 136), (136, 121, 122, 137), (137, 122, 123, 138), (138, 123, 124, 139), (139, 124, 125, 140), (140, 125, 126, 141), (141, 126, 127, 142), (142, 127, 128, 143), (143, 128, 129, 144), (144, 129, 130, 145), (145, 130, 117, 132), (116, 101, 103, 118), (118, 103, 104, 119), (119, 104, 105, 120), (120, 105, 106, 121), (121, 106, 107, 122), (122, 107, 108, 123), (123, 108, 109, 124), (124, 109, 110, 125), (125, 110, 111, 126), (126, 111, 112, 127), (127, 112, 113, 128), (128, 113, 114, 129), (129, 114, 115, 130), (130, 115, 102, 117), (101, 86, 88, 103), (103, 88, 89, 104), (104, 89, 90, 105), (105, 90, 91, 106), (106, 91, 92, 107), (107, 92, 93, 108), (108, 93, 94, 109), (109, 94, 95, 110), (110, 95, 96, 111), (111, 96, 97, 112), (112, 97, 98, 113), (113, 98, 99, 114), (114, 99, 100, 115), (115, 100, 87, 102), (86, 71, 73, 88), (88, 73, 74, 89), (89, 74, 75, 90), (90, 75, 76, 91), (91, 76, 77, 92), (92, 77, 78, 93), (93, 78, 79, 94), (94, 79, 80, 95), (95, 80, 81, 96), (96, 81, 82, 97), (97, 82, 83, 98), (98, 83, 84, 99), (99, 84, 85, 100), (100, 85, 72, 87), (71, 57, 70, 73), (73, 70, 69, 74), (74, 69, 68, 75), (75, 68, 67, 76), (76, 67, 66, 77), (77, 66, 65, 78), (78, 65, 64, 79), (79, 64, 63, 80), (80, 63, 62, 81), (81, 62, 61, 82), (82, 61, 60, 83), (83, 60, 59, 84), (84, 59, 58, 85), (85, 58, 56, 72), (51, 55, 72, 56), (131, 57, 23, 22), (50, 51, 56, 132), (57, 71, 27, 23), (71, 86, 25, 27), (55, 53, 87, 72), (86, 101, 24, 25), (53, 52, 102, 87), (101, 116, 26, 24), (52, 54, 117, 102), (116, 131, 22, 26), (54, 50, 132, 117), (175, 181, 180, 178), (179, 185, 184, 182), (171, 177, 176, 174), (167, 173, 172, 170), (195, 198, 200, 201), (199, 202, 204, 205), (203, 206, 208, 209), (191, 194, 196, 197), (2, 12, 162, 163), (1, 13, 164, 165), (4, 14, 166, 167), (3, 15, 168, 169), (6, 152, 170, 171), (5, 153, 172, 173), (8, 150, 174, 175), (7, 151, 176, 177), (10, 146, 178, 179), (9, 147, 180, 181), (0, 148, 182, 183), (11, 149, 184, 185), (12, 0, 183, 162), (13, 3, 169, 164), (14, 2, 163, 166), (15, 5, 173, 168), (40, 30, 187, 186), (41, 29, 189, 188), (42, 32, 191, 190), (43, 31, 193, 192), (160, 34, 195, 194), (161, 33, 197, 196), (154, 36, 199, 198), (155, 35, 201, 200), (156, 38, 203, 202), (157, 37, 205, 204), (158, 28, 207, 206), (159, 39, 209, 208), (28, 40, 186, 207), (31, 41, 188, 193), (30, 42, 190, 187), (33, 43, 192, 197), (146, 8, 175, 178), (147, 11, 185, 180), (148, 10, 179, 182), (149, 1, 165, 184), (150, 6, 171, 174), (151, 9, 181, 176), (152, 4, 167, 170), (153, 7, 177, 172), (34, 154, 198, 195), (37, 155, 200, 205), (36, 156, 202, 199), (39, 157, 204, 209), (38, 158, 206, 203), (29, 159, 208, 189), (32, 160, 194, 191), (35, 161, 196, 201), (35, 155, 154, 34), (155, 37, 36, 154), (37, 157, 156, 36), (157, 39, 38, 156), (39, 159, 158, 38), (159, 29, 28, 158), (29, 41, 40, 28), (41, 31, 30, 40), (13, 1, 0, 12), (1, 149, 148, 0), (149, 11, 10, 148), (11, 147, 146, 10), (147, 9, 8, 146), (9, 151, 150, 8), (151, 7, 6, 150), (7, 153, 152, 6), (153, 5, 4, 152), (5, 15, 14, 4), (15, 3, 2, 14), (3, 13, 12, 2)])
me_stanchion_rope.polygons.foreach_set('use_smooth', [True] * 212)
_k = set([(0, 12), (0, 148), (1, 13), (1, 149), (2, 12), (2, 14), (3, 13), (3, 15), (4, 14), (4, 152), (5, 15), (5, 153), (6, 150), (6, 152), (7, 151), (7, 153), (8, 146), (8, 150), (9, 147), (9, 151), (10, 146), (10, 148), (11, 147), (11, 149), (16, 17), (16, 20), (17, 21), (18, 19), (18, 20), (19, 21), (28, 40), (28, 158), (29, 41), (29, 159), (30, 40), (30, 42), (31, 41), (31, 43), (32, 42), (32, 160), (33, 43), (33, 161), (34, 154), (34, 160), (35, 155), (35, 161), (36, 154), (36, 156), (37, 155), (37, 157), (38, 156), (38, 158), (39, 157), (39, 159), (44, 45), (44, 48), (45, 49), (46, 47), (46, 48), (47, 49), (56, 72), (56, 132), (57, 71), (57, 131), (71, 86), (72, 87), (86, 101), (87, 102), (101, 116), (102, 117), (116, 131), (117, 132), (162, 183), (164, 165), (165, 184), (166, 167), (167, 170), (168, 173), (170, 171), (171, 174), (172, 173), (172, 177), (174, 175), (175, 178), (176, 177), (176, 181), (178, 179), (179, 182), (180, 181), (180, 185), (182, 183), (184, 185), (186, 207), (188, 189), (189, 208), (190, 191), (191, 194), (192, 197), (194, 195), (195, 198), (196, 197), (196, 201), (198, 199), (199, 202), (200, 201), (200, 205), (202, 203), (203, 206), (204, 205), (204, 209), (206, 207), (208, 209)])
me_stanchion_rope.attributes.new('sharp_edge', 'BOOLEAN', 'EDGE').data.foreach_set('value', [ (min(e.vertices), max(e.vertices)) in _k for e in me_stanchion_rope.edges])
_uv = me_stanchion_rope.uv_layers.new(name='UVMap')
_uv.uv.foreach_set('vector', [0.9657, 0.7343, 0.9343, 0.7343, 0.9343, 0.7657, 0.9657, 0.7657, 0.9657, 0.7677, 0.9343, 0.7677, 0.9343, 0.799, 0.9657, 0.799, 0.9323, 0.901, 0.901, 0.901, 0.901, 0.9323, 0.9323, 0.9323, 0.899, 0.901, 0.8677, 0.901, 0.8677, 0.9323, 0.899, 0.9323, 0.9323, 0.8677, 0.901, 0.8677, 0.901, 0.899, 0.9323, 0.899, 0.899, 0.8677, 0.8677, 0.8677, 0.8677, 0.899, 0.899, 0.899, 0.9323, 0.8343, 0.901, 0.8343, 0.901, 0.8657, 0.9323, 0.8657, 0.899, 0.8343, 0.8677, 0.8343, 0.8677, 0.8657, 0.899, 0.8657, 0.9323, 0.801, 0.901, 0.801, 0.901, 0.8323, 0.9323, 0.8323, 0.899, 0.801, 0.8677, 0.801, 0.8677, 0.8323, 0.899, 0.8323, 0.8657, 0.901, 0.8343, 0.901, 0.8343, 0.9323, 0.8657, 0.9323, 0.8323, 0.901, 0.801, 0.901, 0.801, 0.9323, 0.8323, 0.9323, 0.9657, 0.6677, 0.9343, 0.6677, 0.9343, 0.7323, 0.9657, 0.7323, 0.799, 0.9657, 0.799, 0.9343, 0.7343, 0.9343, 0.7343, 0.9657, 0.9657, 0.601, 0.9343, 0.601, 0.9343, 0.6657, 0.9657, 0.6657, 0.8657, 0.8677, 0.8343, 0.8677, 0.8343, 0.899, 0.8657, 0.899, 0.7323, 0.9657, 0.7323, 0.9343, 0.6677, 0.9343, 0.6677, 0.9657, 0.7323, 0.8677, 0.6677, 0.8677, 0.6677, 0.9323, 0.7323, 0.9323, 0.9657, 0.5343, 0.9343, 0.5343, 0.9343, 0.599, 0.9657, 0.599, 0.6657, 0.8677, 0.601, 0.8677, 0.601, 0.9323, 0.6657, 0.9323, 0.8323, 0.8677, 0.801, 0.8677, 0.801, 0.899, 0.8323, 0.899, 0.799, 0.901, 0.7677, 0.901, 0.7677, 0.9323, 0.799, 0.9323, 0.7657, 0.901, 0.7343, 0.901, 0.7343, 0.9323, 0.7657, 0.9323, 0.799, 0.8677, 0.7677, 0.8677, 0.7677, 0.899, 0.799, 0.899, 0.7657, 0.8677, 0.7343, 0.8677, 0.7343, 0.899, 0.7657, 0.899, 0.9323, 0.7677, 0.901, 0.7677, 0.901, 0.799, 0.9323, 0.799, 0.899, 0.7677, 0.8677, 0.7677, 0.8677, 0.799, 0.899, 0.799, 0.9323, 0.7343, 0.901, 0.7343, 0.901, 0.7657, 0.9323, 0.7657, 0.899, 0.7343, 0.8677, 0.7343, 0.8677, 0.7657, 0.899, 0.7657, 0.9323, 0.701, 0.901, 0.701, 0.901, 0.7323, 0.9323, 0.7323, 0.899, 0.701, 0.8677, 0.701, 0.8677, 0.7323, 0.899, 0.7323, 0.9323, 0.6677, 0.901, 0.6677, 0.901, 0.699, 0.9323, 0.699, 0.601, 0.9657, 0.6657, 0.9657, 0.6657, 0.9343, 0.601, 0.9343, 0.9657, 0.5323, 0.9657, 0.4677, 0.9343, 0.4677, 0.9343, 0.5323, 0.5343, 0.9657, 0.599, 0.9657, 0.599, 0.9343, 0.5343, 0.9343, 0.899, 0.6677, 0.8677, 0.6677, 0.8677, 0.699, 0.899, 0.699, 0.9657, 0.4657, 0.9657, 0.401, 0.9343, 0.401, 0.9343, 0.4657, 0.4657, 0.8677, 0.401, 0.8677, 0.401, 0.9323, 0.4657, 0.9323, 0.4677, 0.9657, 0.5323, 0.9657, 0.5323, 0.9343, 0.4677, 0.9343, 0.8657, 0.801, 0.801, 0.801, 0.801, 0.8657, 0.8657, 0.8657, 0.399, 0.2677, 0.3343, 0.2677, 0.3343, 0.399, 0.399, 0.399, 0.2657, 0.399, 0.2657, 0.3343, 0.1343, 0.3343, 0.1343, 0.399, 0.4657, 0.001001, 0.401, 0.001001, 0.401, 0.1323, 0.4657, 0.1323, 0.1323, 0.4657, 0.1323, 0.401, 0.001001, 0.401, 0.001001, 0.4657, 0.4657, 0.1343, 0.401, 0.1343, 0.401, 0.2657, 0.4657, 0.2657, 0.2657, 0.4657, 0.2657, 0.401, 0.1343, 0.401, 0.1343, 0.4657, 0.4657, 0.2677, 0.401, 0.2677, 0.401, 0.399, 0.4657, 0.399, 0.399, 0.4657, 0.399, 0.401, 0.2677, 0.401, 0.2677, 0.4657, 0.5323, 0.001001, 0.4677, 0.001001, 0.4677, 0.1323, 0.5323, 0.1323, 0.1323, 0.5323, 0.1323, 0.4677, 0.001001, 0.4677, 0.001001, 0.5323, 0.5323, 0.1343, 0.4677, 0.1343, 0.4677, 0.2657, 0.5323, 0.2657, 0.2657, 0.5323, 0.2657, 0.4677, 0.1343, 0.4677, 0.1343, 0.5323, 0.5323, 0.2677, 0.4677, 0.2677, 0.4677, 0.399, 0.5323, 0.399, 0.399, 0.5323, 0.399, 0.4677, 0.2677, 0.4677, 0.2677, 0.5323, 0.899, 0.2677, 0.8677, 0.2677, 0.8677, 0.399, 0.899, 0.399, 0.399, 0.899, 0.399, 0.8677, 0.2677, 0.8677, 0.2677, 0.899, 0.899, 0.1343, 0.8677, 0.1343, 0.8677, 0.2657, 0.899, 0.2657, 0.2657, 0.899, 0.2657, 0.8677, 0.1343, 0.8677, 0.1343, 0.899, 0.899, 0.001001, 0.8677, 0.001001, 0.8677, 0.1323, 0.899, 0.1323, 0.1323, 0.899, 0.1323, 0.8677, 0.001001, 0.8677, 0.001001, 0.899, 0.8657, 0.6677, 0.8343, 0.6677, 0.8343, 0.799, 0.8657, 0.799, 0.799, 0.8657, 0.799, 0.8343, 0.6677, 0.8343, 0.6677, 0.8657, 0.8657, 0.5343, 0.8343, 0.5343, 0.8343, 0.6657, 0.8657, 0.6657, 0.6657, 0.8657, 0.6657, 0.8343, 0.5343, 0.8343, 0.5343, 0.8657, 0.8323, 0.6677, 0.801, 0.6677, 0.801, 0.799, 0.8323, 0.799, 0.799, 0.8323, 0.799, 0.801, 0.6677, 0.801, 0.6677, 0.8323, 0.8323, 0.5343, 0.801, 0.5343, 0.801, 0.6657, 0.8323, 0.6657, 0.6657, 0.8323, 0.6657, 0.801, 0.5343, 0.801, 0.5343, 0.8323, 0.6657, 0.401, 0.601, 0.401, 0.601, 0.5323, 0.6657, 0.5323, 0.2657, 0.6657, 0.2657, 0.601, 0.1343, 0.601, 0.1343, 0.6657, 0.599, 0.5343, 0.5343, 0.5343, 0.5343, 0.6657, 0.599, 0.6657, 0.399, 0.6657, 0.399, 0.601, 0.2677, 0.601, 0.2677, 0.6657, 0.6657, 0.5343, 0.601, 0.5343, 0.601, 0.6657, 0.6657, 0.6657, 0.5323, 0.6657, 0.5323, 0.601, 0.401, 0.601, 0.401, 0.6657, 0.7323, 0.001001, 0.6677, 0.001001, 0.6677, 0.1323, 0.7323, 0.1323, 0.1323, 0.7323, 0.1323, 0.6677, 0.001001, 0.6677, 0.001001, 0.7323, 0.7323, 0.1343, 0.6677, 0.1343, 0.6677, 0.2657, 0.7323, 0.2657, 0.2657, 0.7323, 0.2657, 0.6677, 0.1343, 0.6677, 0.1343, 0.7323, 0.7323, 0.2677, 0.6677, 0.2677, 0.6677, 0.399, 0.7323, 0.399, 0.399, 0.7323, 0.399, 0.6677, 0.2677, 0.6677, 0.2677, 0.7323, 0.7323, 0.401, 0.6677, 0.401, 0.6677, 0.5323, 0.7323, 0.5323, 0.5323, 0.7323, 0.5323, 0.6677, 0.401, 0.6677, 0.401, 0.7323, 0.7323, 0.5343, 0.6677, 0.5343, 0.6677, 0.6657, 0.7323, 0.6657, 0.6657, 0.7323, 0.6657, 0.6677, 0.5343, 0.6677, 0.5343, 0.7323, 0.799, 0.001001, 0.7343, 0.001001, 0.7343, 0.1323, 0.799, 0.1323, 0.1323, 0.799, 0.1323, 0.7343, 0.001001, 0.7343, 0.001001, 0.799, 0.799, 0.1343, 0.7343, 0.1343, 0.7343, 0.2657, 0.799, 0.2657, 0.2657, 0.799, 0.2657, 0.7343, 0.1343, 0.7343, 0.1343, 0.799, 0.799, 0.2677, 0.7343, 0.2677, 0.7343, 0.399, 0.799, 0.399, 0.399, 0.799, 0.399, 0.7343, 0.2677, 0.7343, 0.2677, 0.799, 0.799, 0.401, 0.7343, 0.401, 0.7343, 0.5323, 0.799, 0.5323, 0.5323, 0.799, 0.5323, 0.7343, 0.401, 0.7343, 0.401, 0.799, 0.06567, 0.001001, 0.001001, 0.001001, 0.001001, 0.1323, 0.06567, 0.1323, 0.799, 0.7323, 0.799, 0.6677, 0.6677, 0.6677, 0.6677, 0.7323, 0.799, 0.5343, 0.7343, 0.5343, 0.7343, 0.6657, 0.799, 0.6657, 0.799, 0.799, 0.799, 0.7343, 0.6677, 0.7343, 0.6677, 0.799, 0.8657, 0.001001, 0.801, 0.001001, 0.801, 0.1323, 0.8657, 0.1323, 0.1323, 0.8657, 0.1323, 0.801, 0.001001, 0.801, 0.001001, 0.8657, 0.8657, 0.1343, 0.801, 0.1343, 0.801, 0.2657, 0.8657, 0.2657, 0.2657, 0.8657, 0.2657, 0.801, 0.1343, 0.801, 0.1343, 0.8657, 0.8657, 0.2677, 0.801, 0.2677, 0.801, 0.399, 0.8657, 0.399, 0.399, 0.8657, 0.399, 0.801, 0.2677, 0.801, 0.2677, 0.8657, 0.8657, 0.401, 0.801, 0.401, 0.801, 0.5323, 0.8657, 0.5323, 0.6657, 0.799, 0.6657, 0.7343, 0.5343, 0.7343, 0.5343, 0.799, 0.6657, 0.2677, 0.601, 0.2677, 0.601, 0.399, 0.6657, 0.399, 0.1323, 0.6657, 0.1323, 0.601, 0.001001, 0.601, 0.001001, 0.6657, 0.6657, 0.1343, 0.601, 0.1343, 0.601, 0.2657, 0.6657, 0.2657, 0.5323, 0.599, 0.5323, 0.5343, 0.401, 0.5343, 0.401, 0.599, 0.6657, 0.001001, 0.601, 0.001001, 0.601, 0.1323, 0.6657, 0.1323, 0.399, 0.599, 0.399, 0.5343, 0.2677, 0.5343, 0.2677, 0.599, 0.599, 0.401, 0.5343, 0.401, 0.5343, 0.5323, 0.599, 0.5323, 0.2657, 0.599, 0.2657, 0.5343, 0.1343, 0.5343, 0.1343, 0.599, 0.599, 0.2677, 0.5343, 0.2677, 0.5343, 0.399, 0.599, 0.399, 0.1323, 0.599, 0.1323, 0.5343, 0.001001, 0.5343, 0.001001, 0.599, 0.599, 0.1343, 0.5343, 0.1343, 0.5343, 0.2657, 0.599, 0.2657, 0.5323, 0.5323, 0.5323, 0.4677, 0.401, 0.4677, 0.401, 0.5323, 0.599, 0.001001, 0.5343, 0.001001, 0.5343, 0.1323, 0.599, 0.1323, 0.5323, 0.4657, 0.5323, 0.401, 0.401, 0.401, 0.401, 0.4657, 0.3323, 0.2677, 0.2677, 0.2677, 0.2677, 0.399, 0.3323, 0.399, 0.1323, 0.399, 0.1323, 0.3343, 0.001001, 0.3343, 0.001001, 0.399, 0.399, 0.1343, 0.3343, 0.1343, 0.3343, 0.2657, 0.399, 0.2657, 0.2657, 0.3323, 0.2657, 0.2677, 0.1343, 0.2677, 0.1343, 0.3323, 0.399, 0.001001, 0.3343, 0.001001, 0.3343, 0.1323, 0.399, 0.1323, 0.1323, 0.3323, 0.1323, 0.2677, 0.001001, 0.2677, 0.001001, 0.3323, 0.3323, 0.1343, 0.2677, 0.1343, 0.2677, 0.2657, 0.3323, 0.2657, 0.2657, 0.2657, 0.2657, 0.201, 0.1343, 0.201, 0.1343, 0.2657, 0.3323, 0.001001, 0.2677, 0.001001, 0.2677, 0.1323, 0.3323, 0.1323, 0.2657, 0.199, 0.2657, 0.1343, 0.1343, 0.1343, 0.1343, 0.199, 0.2657, 0.001001, 0.201, 0.001001, 0.201, 0.1323, 0.2657, 0.1323, 0.1323, 0.2657, 0.1323, 0.201, 0.001001, 0.201, 0.001001, 0.2657, 0.199, 0.001001, 0.1343, 0.001001, 0.1343, 0.1323, 0.199, 0.1323, 0.1323, 0.199, 0.1323, 0.1343, 0.001001, 0.1343, 0.001001, 0.199, 0.1323, 0.001001, 0.06767, 0.001001, 0.06767, 0.1323, 0.1323, 0.1323, 0.5323, 0.8657, 0.5323, 0.801, 0.401, 0.801, 0.401, 0.8657, 0.9323, 0.001001, 0.901, 0.001001, 0.901, 0.1323, 0.9323, 0.1323, 0.1323, 0.9323, 0.1323, 0.901, 0.001001, 0.901, 0.001001, 0.9323, 0.9323, 0.6343, 0.901, 0.6343, 0.901, 0.6657, 0.9323, 0.6657, 0.899, 0.6343, 0.8677, 0.6343, 0.8677, 0.6657, 0.899, 0.6657, 0.9323, 0.601, 0.901, 0.601, 0.901, 0.6323, 0.9323, 0.6323, 0.899, 0.601, 0.8677, 0.601, 0.8677, 0.6323, 0.899, 0.6323, 0.9323, 0.5677, 0.901, 0.5677, 0.901, 0.599, 0.9323, 0.599, 0.899, 0.5677, 0.8677, 0.5677, 0.8677, 0.599, 0.899, 0.599, 0.9323, 0.5343, 0.901, 0.5343, 0.901, 0.5657, 0.9323, 0.5657, 0.899, 0.5343, 0.8677, 0.5343, 0.8677, 0.5657, 0.899, 0.5657, 0.599, 0.901, 0.5677, 0.901, 0.5677, 0.9323, 0.599, 0.9323, 0.5657, 0.901, 0.5343, 0.901, 0.5343, 0.9323, 0.5657, 0.9323, 0.599, 0.8677, 0.5677, 0.8677, 0.5677, 0.899, 0.599, 0.899, 0.5657, 0.8677, 0.5343, 0.8677, 0.5343, 0.899, 0.5657, 0.899, 0.5323, 0.901, 0.501, 0.901, 0.501, 0.9323, 0.5323, 0.9323, 0.499, 0.901, 0.4677, 0.901, 0.4677, 0.9323, 0.499, 0.9323, 0.5323, 0.8677, 0.501, 0.8677, 0.501, 0.899, 0.5323, 0.899, 0.499, 0.8677, 0.4677, 0.8677, 0.4677, 0.899, 0.499, 0.899, 0.9323, 0.501, 0.901, 0.501, 0.901, 0.5323, 0.9323, 0.5323, 0.899, 0.501, 0.8677, 0.501, 0.8677, 0.5323, 0.899, 0.5323, 0.9323, 0.4677, 0.901, 0.4677, 0.901, 0.499, 0.9323, 0.499, 0.899, 0.4677, 0.8677, 0.4677, 0.8677, 0.499, 0.899, 0.499, 0.9323, 0.4343, 0.901, 0.4343, 0.901, 0.4657, 0.9323, 0.4657, 0.899, 0.4343, 0.8677, 0.4343, 0.8677, 0.4657, 0.899, 0.4657, 0.9323, 0.401, 0.901, 0.401, 0.901, 0.4323, 0.9323, 0.4323, 0.899, 0.401, 0.8677, 0.401, 0.8677, 0.4323, 0.899, 0.4323, 0.4657, 0.9677, 0.4343, 0.9677, 0.4343, 0.999, 0.4657, 0.999, 0.4323, 0.9677, 0.401, 0.9677, 0.401, 0.999, 0.4323, 0.999, 0.4657, 0.9343, 0.4343, 0.9343, 0.4343, 0.9657, 0.4657, 0.9657, 0.4323, 0.9343, 0.401, 0.9343, 0.401, 0.9657, 0.4323, 0.9657, 0.999, 0.101, 0.9677, 0.101, 0.9677, 0.1323, 0.999, 0.1323, 0.9657, 0.101, 0.9343, 0.101, 0.9343, 0.1323, 0.9657, 0.1323, 0.999, 0.06767, 0.9677, 0.06767, 0.9677, 0.099, 0.999, 0.099, 0.9657, 0.06767, 0.9343, 0.06767, 0.9343, 0.099, 0.9657, 0.099, 0.1323, 0.9677, 0.101, 0.9677, 0.101, 0.999, 0.1323, 0.999, 0.099, 0.9677, 0.06767, 0.9677, 0.06767, 0.999, 0.099, 0.999, 0.1323, 0.9343, 0.101, 0.9343, 0.101, 0.9657, 0.1323, 0.9657, 0.099, 0.9343, 0.06767, 0.9343, 0.06767, 0.9657, 0.099, 0.9657, 0.06567, 0.9677, 0.03433, 0.9677, 0.03433, 0.999, 0.06567, 0.999, 0.03233, 0.9677, 0.001001, 0.9677, 0.001001, 0.999, 0.03233, 0.999, 0.06567, 0.9343, 0.03433, 0.9343, 0.03433, 0.9657, 0.06567, 0.9657, 0.03233, 0.9343, 0.001001, 0.9343, 0.001001, 0.9657, 0.03233, 0.9657, 0.999, 0.03433, 0.9677, 0.03433, 0.9677, 0.06567, 0.999, 0.06567, 0.9657, 0.03433, 0.9343, 0.03433, 0.9343, 0.06567, 0.9657, 0.06567, 0.999, 0.001001, 0.9677, 0.001001, 0.9677, 0.03233, 0.999, 0.03233, 0.9657, 0.001001, 0.9343, 0.001001, 0.9343, 0.03233, 0.9657, 0.03233, 0.9657, 0.3677, 0.9343, 0.3677, 0.9343, 0.399, 0.9657, 0.399, 0.9323, 0.3677, 0.901, 0.3677, 0.901, 0.399, 0.9323, 0.399, 0.9657, 0.3343, 0.9343, 0.3343, 0.9343, 0.3657, 0.9657, 0.3657, 0.9323, 0.3343, 0.901, 0.3343, 0.901, 0.3657, 0.9323, 0.3657, 0.399, 0.9343, 0.3677, 0.9343, 0.3677, 0.9657, 0.399, 0.9657, 0.3657, 0.9343, 0.3343, 0.9343, 0.3343, 0.9657, 0.3657, 0.9657, 0.399, 0.901, 0.3677, 0.901, 0.3677, 0.9323, 0.399, 0.9323, 0.3657, 0.901, 0.3343, 0.901, 0.3343, 0.9323, 0.3657, 0.9323, 0.9657, 0.301, 0.9343, 0.301, 0.9343, 0.3323, 0.9657, 0.3323, 0.9323, 0.301, 0.901, 0.301, 0.901, 0.3323, 0.9323, 0.3323, 0.9657, 0.2677, 0.9343, 0.2677, 0.9343, 0.299, 0.9657, 0.299, 0.9323, 0.2677, 0.901, 0.2677, 0.901, 0.299, 0.9323, 0.299, 0.3323, 0.9343, 0.301, 0.9343, 0.301, 0.9657, 0.3323, 0.9657, 0.299, 0.9343, 0.2677, 0.9343, 0.2677, 0.9657, 0.299, 0.9657, 0.3323, 0.901, 0.301, 0.901, 0.301, 0.9323, 0.3323, 0.9323, 0.299, 0.901, 0.2677, 0.901, 0.2677, 0.9323, 0.299, 0.9323, 0.2657, 0.9343, 0.2343, 0.9343, 0.2343, 0.9657, 0.2657, 0.9657, 0.2323, 0.9343, 0.201, 0.9343, 0.201, 0.9657, 0.2323, 0.9657, 0.2657, 0.901, 0.2343, 0.901, 0.2343, 0.9323, 0.2657, 0.9323, 0.2323, 0.901, 0.201, 0.901, 0.201, 0.9323, 0.2323, 0.9323, 0.9657, 0.2343, 0.9343, 0.2343, 0.9343, 0.2657, 0.9657, 0.2657, 0.9323, 0.2343, 0.901, 0.2343, 0.901, 0.2657, 0.9323, 0.2657, 0.9657, 0.201, 0.9343, 0.201, 0.9343, 0.2323, 0.9657, 0.2323, 0.9323, 0.201, 0.901, 0.201, 0.901, 0.2323, 0.9323, 0.2323, 0.199, 0.9343, 0.1677, 0.9343, 0.1677, 0.9657, 0.199, 0.9657, 0.1657, 0.9343, 0.1343, 0.9343, 0.1343, 0.9657, 0.1657, 0.9657, 0.199, 0.901, 0.1677, 0.901, 0.1677, 0.9323, 0.199, 0.9323, 0.1657, 0.901, 0.1343, 0.901, 0.1343, 0.9323, 0.1657, 0.9323, 0.9657, 0.1677, 0.9343, 0.1677, 0.9343, 0.199, 0.9657, 0.199, 0.9323, 0.1677, 0.901, 0.1677, 0.901, 0.199, 0.9323, 0.199, 0.9657, 0.1343, 0.9343, 0.1343, 0.9343, 0.1657, 0.9657, 0.1657, 0.9323, 0.1343, 0.901, 0.1343, 0.901, 0.1657, 0.9323, 0.1657])
me_stanchion_rope.materials.append(mat_stanchion_rope)
me_stanchion_rope.update()

# ---- objects
ob_stanchion = bpy.data.objects.new('Stanchion', me_stanchion)
ob_rope = bpy.data.objects.new('Rope', me_stanchion_rope)

# ---- transforms, parenting, visibility, modifiers, constraints
ob_stanchion.location = (0.0, 0.0, 0.0)
ob_rope.location = (0.0, 0.0, 0.0)

# ---- collection membership
scene.collection.objects.link(ob_stanchion)
scene.collection.objects.link(ob_rope)

# ---- scene / render settings (as saved in the file)
scene.frame_start = 1; scene.frame_end = 250; scene.frame_set(1)
scene.render.engine = 'CYCLES'
scene.render.bake_bias = 0.0
scene.render.bake_samples = 0
scene.cycles.sampling_pattern = 'TABULATED_SOBOL'
scene.eevee.use_volume_custom_range = False
bpy.context.view_layer.update()

# ---- added for rendering (the .blend has no active camera and no usable light): camera, sun
cam_auto = bpy.data.cameras.new('AutoCamera')
cam_auto.lens = 50.0
cam_auto.sensor_width = 36.0
cam_auto.clip_end = 1000.0
ob_auto_camera = bpy.data.objects.new('AutoCamera', cam_auto)
scene.collection.objects.link(ob_auto_camera)
ob_auto_camera.location = (1.76728, -1.43967, 1.93788)
ob_auto_camera.rotation_euler = (1.09748, -7.21219e-08, 0.694738)
scene.camera = ob_auto_camera
light_auto_sun = bpy.data.lights.new('AutoSun', 'SUN')
light_auto_sun.energy = 3.0
light_auto_sun.angle = 0.0523599
ob_auto_sun = bpy.data.objects.new('AutoSun', light_auto_sun)
scene.collection.objects.link(ob_auto_sun)
ob_auto_sun.rotation_euler = (0.872665, 0.174533, 0.523599)
bpy.context.view_layer.update()
